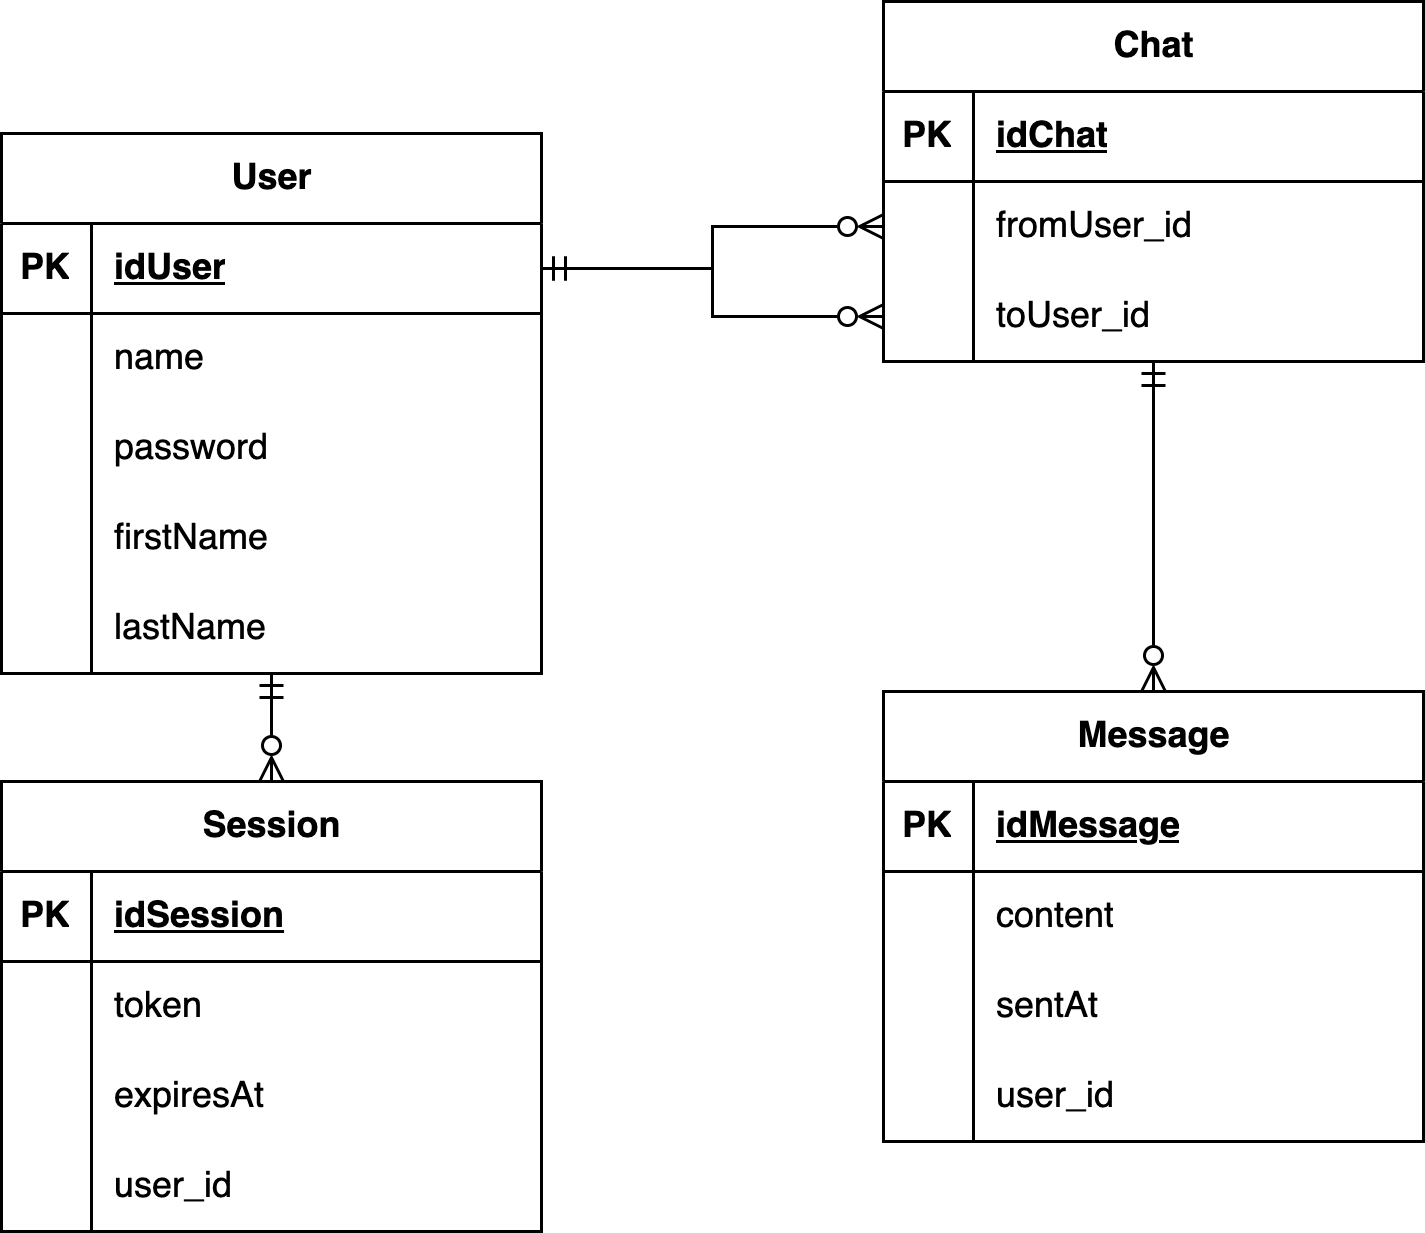

The diagram above was exported from draw.io. Its source (the exported page's mxGraphModel, read from the mxfile embedded in the PNG):
<mxGraphModel dx="1114" dy="999" grid="1" gridSize="10" guides="1" tooltips="1" connect="1" arrows="1" fold="1" page="1" pageScale="1" pageWidth="827" pageHeight="1169" math="0" shadow="0">
  <root>
    <mxCell id="0" />
    <mxCell id="1" parent="0" />
    <mxCell id="xMr_D5KllB31hLEroF9w-1" value="User" style="shape=table;startSize=30;container=1;collapsible=1;childLayout=tableLayout;fixedRows=1;rowLines=0;fontStyle=1;align=center;resizeLast=1;html=1;" vertex="1" parent="1">
      <mxGeometry x="120" y="264" width="180" height="180" as="geometry" />
    </mxCell>
    <mxCell id="xMr_D5KllB31hLEroF9w-2" value="" style="shape=tableRow;horizontal=0;startSize=0;swimlaneHead=0;swimlaneBody=0;fillColor=none;collapsible=0;dropTarget=0;points=[[0,0.5],[1,0.5]];portConstraint=eastwest;top=0;left=0;right=0;bottom=1;" vertex="1" parent="xMr_D5KllB31hLEroF9w-1">
      <mxGeometry y="30" width="180" height="30" as="geometry" />
    </mxCell>
    <mxCell id="xMr_D5KllB31hLEroF9w-3" value="PK" style="shape=partialRectangle;connectable=0;fillColor=none;top=0;left=0;bottom=0;right=0;fontStyle=1;overflow=hidden;whiteSpace=wrap;html=1;" vertex="1" parent="xMr_D5KllB31hLEroF9w-2">
      <mxGeometry width="30" height="30" as="geometry">
        <mxRectangle width="30" height="30" as="alternateBounds" />
      </mxGeometry>
    </mxCell>
    <mxCell id="xMr_D5KllB31hLEroF9w-4" value="idUser" style="shape=partialRectangle;connectable=0;fillColor=none;top=0;left=0;bottom=0;right=0;align=left;spacingLeft=6;fontStyle=5;overflow=hidden;whiteSpace=wrap;html=1;" vertex="1" parent="xMr_D5KllB31hLEroF9w-2">
      <mxGeometry x="30" width="150" height="30" as="geometry">
        <mxRectangle width="150" height="30" as="alternateBounds" />
      </mxGeometry>
    </mxCell>
    <mxCell id="xMr_D5KllB31hLEroF9w-5" value="" style="shape=tableRow;horizontal=0;startSize=0;swimlaneHead=0;swimlaneBody=0;fillColor=none;collapsible=0;dropTarget=0;points=[[0,0.5],[1,0.5]];portConstraint=eastwest;top=0;left=0;right=0;bottom=0;" vertex="1" parent="xMr_D5KllB31hLEroF9w-1">
      <mxGeometry y="60" width="180" height="30" as="geometry" />
    </mxCell>
    <mxCell id="xMr_D5KllB31hLEroF9w-6" value="" style="shape=partialRectangle;connectable=0;fillColor=none;top=0;left=0;bottom=0;right=0;editable=1;overflow=hidden;whiteSpace=wrap;html=1;" vertex="1" parent="xMr_D5KllB31hLEroF9w-5">
      <mxGeometry width="30" height="30" as="geometry">
        <mxRectangle width="30" height="30" as="alternateBounds" />
      </mxGeometry>
    </mxCell>
    <mxCell id="xMr_D5KllB31hLEroF9w-7" value="name" style="shape=partialRectangle;connectable=0;fillColor=none;top=0;left=0;bottom=0;right=0;align=left;spacingLeft=6;overflow=hidden;whiteSpace=wrap;html=1;" vertex="1" parent="xMr_D5KllB31hLEroF9w-5">
      <mxGeometry x="30" width="150" height="30" as="geometry">
        <mxRectangle width="150" height="30" as="alternateBounds" />
      </mxGeometry>
    </mxCell>
    <mxCell id="xMr_D5KllB31hLEroF9w-8" value="" style="shape=tableRow;horizontal=0;startSize=0;swimlaneHead=0;swimlaneBody=0;fillColor=none;collapsible=0;dropTarget=0;points=[[0,0.5],[1,0.5]];portConstraint=eastwest;top=0;left=0;right=0;bottom=0;" vertex="1" parent="xMr_D5KllB31hLEroF9w-1">
      <mxGeometry y="90" width="180" height="30" as="geometry" />
    </mxCell>
    <mxCell id="xMr_D5KllB31hLEroF9w-9" value="" style="shape=partialRectangle;connectable=0;fillColor=none;top=0;left=0;bottom=0;right=0;editable=1;overflow=hidden;whiteSpace=wrap;html=1;" vertex="1" parent="xMr_D5KllB31hLEroF9w-8">
      <mxGeometry width="30" height="30" as="geometry">
        <mxRectangle width="30" height="30" as="alternateBounds" />
      </mxGeometry>
    </mxCell>
    <mxCell id="xMr_D5KllB31hLEroF9w-10" value="password" style="shape=partialRectangle;connectable=0;fillColor=none;top=0;left=0;bottom=0;right=0;align=left;spacingLeft=6;overflow=hidden;whiteSpace=wrap;html=1;" vertex="1" parent="xMr_D5KllB31hLEroF9w-8">
      <mxGeometry x="30" width="150" height="30" as="geometry">
        <mxRectangle width="150" height="30" as="alternateBounds" />
      </mxGeometry>
    </mxCell>
    <mxCell id="xMr_D5KllB31hLEroF9w-11" value="" style="shape=tableRow;horizontal=0;startSize=0;swimlaneHead=0;swimlaneBody=0;fillColor=none;collapsible=0;dropTarget=0;points=[[0,0.5],[1,0.5]];portConstraint=eastwest;top=0;left=0;right=0;bottom=0;" vertex="1" parent="xMr_D5KllB31hLEroF9w-1">
      <mxGeometry y="120" width="180" height="30" as="geometry" />
    </mxCell>
    <mxCell id="xMr_D5KllB31hLEroF9w-12" value="" style="shape=partialRectangle;connectable=0;fillColor=none;top=0;left=0;bottom=0;right=0;editable=1;overflow=hidden;whiteSpace=wrap;html=1;" vertex="1" parent="xMr_D5KllB31hLEroF9w-11">
      <mxGeometry width="30" height="30" as="geometry">
        <mxRectangle width="30" height="30" as="alternateBounds" />
      </mxGeometry>
    </mxCell>
    <mxCell id="xMr_D5KllB31hLEroF9w-13" value="firstName" style="shape=partialRectangle;connectable=0;fillColor=none;top=0;left=0;bottom=0;right=0;align=left;spacingLeft=6;overflow=hidden;whiteSpace=wrap;html=1;" vertex="1" parent="xMr_D5KllB31hLEroF9w-11">
      <mxGeometry x="30" width="150" height="30" as="geometry">
        <mxRectangle width="150" height="30" as="alternateBounds" />
      </mxGeometry>
    </mxCell>
    <mxCell id="xMr_D5KllB31hLEroF9w-44" value="" style="shape=tableRow;horizontal=0;startSize=0;swimlaneHead=0;swimlaneBody=0;fillColor=none;collapsible=0;dropTarget=0;points=[[0,0.5],[1,0.5]];portConstraint=eastwest;top=0;left=0;right=0;bottom=0;" vertex="1" parent="xMr_D5KllB31hLEroF9w-1">
      <mxGeometry y="150" width="180" height="30" as="geometry" />
    </mxCell>
    <mxCell id="xMr_D5KllB31hLEroF9w-45" value="" style="shape=partialRectangle;connectable=0;fillColor=none;top=0;left=0;bottom=0;right=0;editable=1;overflow=hidden;whiteSpace=wrap;html=1;" vertex="1" parent="xMr_D5KllB31hLEroF9w-44">
      <mxGeometry width="30" height="30" as="geometry">
        <mxRectangle width="30" height="30" as="alternateBounds" />
      </mxGeometry>
    </mxCell>
    <mxCell id="xMr_D5KllB31hLEroF9w-46" value="lastName" style="shape=partialRectangle;connectable=0;fillColor=none;top=0;left=0;bottom=0;right=0;align=left;spacingLeft=6;overflow=hidden;whiteSpace=wrap;html=1;" vertex="1" parent="xMr_D5KllB31hLEroF9w-44">
      <mxGeometry x="30" width="150" height="30" as="geometry">
        <mxRectangle width="150" height="30" as="alternateBounds" />
      </mxGeometry>
    </mxCell>
    <mxCell id="xMr_D5KllB31hLEroF9w-18" value="Chat" style="shape=table;startSize=30;container=1;collapsible=1;childLayout=tableLayout;fixedRows=1;rowLines=0;fontStyle=1;align=center;resizeLast=1;html=1;" vertex="1" parent="1">
      <mxGeometry x="414" y="220" width="180" height="120" as="geometry" />
    </mxCell>
    <mxCell id="xMr_D5KllB31hLEroF9w-19" value="" style="shape=tableRow;horizontal=0;startSize=0;swimlaneHead=0;swimlaneBody=0;fillColor=none;collapsible=0;dropTarget=0;points=[[0,0.5],[1,0.5]];portConstraint=eastwest;top=0;left=0;right=0;bottom=1;" vertex="1" parent="xMr_D5KllB31hLEroF9w-18">
      <mxGeometry y="30" width="180" height="30" as="geometry" />
    </mxCell>
    <mxCell id="xMr_D5KllB31hLEroF9w-20" value="PK" style="shape=partialRectangle;connectable=0;fillColor=none;top=0;left=0;bottom=0;right=0;fontStyle=1;overflow=hidden;whiteSpace=wrap;html=1;" vertex="1" parent="xMr_D5KllB31hLEroF9w-19">
      <mxGeometry width="30" height="30" as="geometry">
        <mxRectangle width="30" height="30" as="alternateBounds" />
      </mxGeometry>
    </mxCell>
    <mxCell id="xMr_D5KllB31hLEroF9w-21" value="idChat" style="shape=partialRectangle;connectable=0;fillColor=none;top=0;left=0;bottom=0;right=0;align=left;spacingLeft=6;fontStyle=5;overflow=hidden;whiteSpace=wrap;html=1;" vertex="1" parent="xMr_D5KllB31hLEroF9w-19">
      <mxGeometry x="30" width="150" height="30" as="geometry">
        <mxRectangle width="150" height="30" as="alternateBounds" />
      </mxGeometry>
    </mxCell>
    <mxCell id="xMr_D5KllB31hLEroF9w-22" value="" style="shape=tableRow;horizontal=0;startSize=0;swimlaneHead=0;swimlaneBody=0;fillColor=none;collapsible=0;dropTarget=0;points=[[0,0.5],[1,0.5]];portConstraint=eastwest;top=0;left=0;right=0;bottom=0;" vertex="1" parent="xMr_D5KllB31hLEroF9w-18">
      <mxGeometry y="60" width="180" height="30" as="geometry" />
    </mxCell>
    <mxCell id="xMr_D5KllB31hLEroF9w-23" value="" style="shape=partialRectangle;connectable=0;fillColor=none;top=0;left=0;bottom=0;right=0;editable=1;overflow=hidden;whiteSpace=wrap;html=1;" vertex="1" parent="xMr_D5KllB31hLEroF9w-22">
      <mxGeometry width="30" height="30" as="geometry">
        <mxRectangle width="30" height="30" as="alternateBounds" />
      </mxGeometry>
    </mxCell>
    <mxCell id="xMr_D5KllB31hLEroF9w-24" value="fromUser_id" style="shape=partialRectangle;connectable=0;fillColor=none;top=0;left=0;bottom=0;right=0;align=left;spacingLeft=6;overflow=hidden;whiteSpace=wrap;html=1;" vertex="1" parent="xMr_D5KllB31hLEroF9w-22">
      <mxGeometry x="30" width="150" height="30" as="geometry">
        <mxRectangle width="150" height="30" as="alternateBounds" />
      </mxGeometry>
    </mxCell>
    <mxCell id="xMr_D5KllB31hLEroF9w-25" value="" style="shape=tableRow;horizontal=0;startSize=0;swimlaneHead=0;swimlaneBody=0;fillColor=none;collapsible=0;dropTarget=0;points=[[0,0.5],[1,0.5]];portConstraint=eastwest;top=0;left=0;right=0;bottom=0;" vertex="1" parent="xMr_D5KllB31hLEroF9w-18">
      <mxGeometry y="90" width="180" height="30" as="geometry" />
    </mxCell>
    <mxCell id="xMr_D5KllB31hLEroF9w-26" value="" style="shape=partialRectangle;connectable=0;fillColor=none;top=0;left=0;bottom=0;right=0;editable=1;overflow=hidden;whiteSpace=wrap;html=1;" vertex="1" parent="xMr_D5KllB31hLEroF9w-25">
      <mxGeometry width="30" height="30" as="geometry">
        <mxRectangle width="30" height="30" as="alternateBounds" />
      </mxGeometry>
    </mxCell>
    <mxCell id="xMr_D5KllB31hLEroF9w-27" value="toUser_id" style="shape=partialRectangle;connectable=0;fillColor=none;top=0;left=0;bottom=0;right=0;align=left;spacingLeft=6;overflow=hidden;whiteSpace=wrap;html=1;" vertex="1" parent="xMr_D5KllB31hLEroF9w-25">
      <mxGeometry x="30" width="150" height="30" as="geometry">
        <mxRectangle width="150" height="30" as="alternateBounds" />
      </mxGeometry>
    </mxCell>
    <mxCell id="xMr_D5KllB31hLEroF9w-31" value="Message" style="shape=table;startSize=30;container=1;collapsible=1;childLayout=tableLayout;fixedRows=1;rowLines=0;fontStyle=1;align=center;resizeLast=1;html=1;" vertex="1" parent="1">
      <mxGeometry x="414" y="450" width="180" height="150" as="geometry" />
    </mxCell>
    <mxCell id="xMr_D5KllB31hLEroF9w-32" value="" style="shape=tableRow;horizontal=0;startSize=0;swimlaneHead=0;swimlaneBody=0;fillColor=none;collapsible=0;dropTarget=0;points=[[0,0.5],[1,0.5]];portConstraint=eastwest;top=0;left=0;right=0;bottom=1;" vertex="1" parent="xMr_D5KllB31hLEroF9w-31">
      <mxGeometry y="30" width="180" height="30" as="geometry" />
    </mxCell>
    <mxCell id="xMr_D5KllB31hLEroF9w-33" value="PK" style="shape=partialRectangle;connectable=0;fillColor=none;top=0;left=0;bottom=0;right=0;fontStyle=1;overflow=hidden;whiteSpace=wrap;html=1;" vertex="1" parent="xMr_D5KllB31hLEroF9w-32">
      <mxGeometry width="30" height="30" as="geometry">
        <mxRectangle width="30" height="30" as="alternateBounds" />
      </mxGeometry>
    </mxCell>
    <mxCell id="xMr_D5KllB31hLEroF9w-34" value="idMessage" style="shape=partialRectangle;connectable=0;fillColor=none;top=0;left=0;bottom=0;right=0;align=left;spacingLeft=6;fontStyle=5;overflow=hidden;whiteSpace=wrap;html=1;" vertex="1" parent="xMr_D5KllB31hLEroF9w-32">
      <mxGeometry x="30" width="150" height="30" as="geometry">
        <mxRectangle width="150" height="30" as="alternateBounds" />
      </mxGeometry>
    </mxCell>
    <mxCell id="xMr_D5KllB31hLEroF9w-35" value="" style="shape=tableRow;horizontal=0;startSize=0;swimlaneHead=0;swimlaneBody=0;fillColor=none;collapsible=0;dropTarget=0;points=[[0,0.5],[1,0.5]];portConstraint=eastwest;top=0;left=0;right=0;bottom=0;" vertex="1" parent="xMr_D5KllB31hLEroF9w-31">
      <mxGeometry y="60" width="180" height="30" as="geometry" />
    </mxCell>
    <mxCell id="xMr_D5KllB31hLEroF9w-36" value="" style="shape=partialRectangle;connectable=0;fillColor=none;top=0;left=0;bottom=0;right=0;editable=1;overflow=hidden;whiteSpace=wrap;html=1;" vertex="1" parent="xMr_D5KllB31hLEroF9w-35">
      <mxGeometry width="30" height="30" as="geometry">
        <mxRectangle width="30" height="30" as="alternateBounds" />
      </mxGeometry>
    </mxCell>
    <mxCell id="xMr_D5KllB31hLEroF9w-37" value="content" style="shape=partialRectangle;connectable=0;fillColor=none;top=0;left=0;bottom=0;right=0;align=left;spacingLeft=6;overflow=hidden;whiteSpace=wrap;html=1;" vertex="1" parent="xMr_D5KllB31hLEroF9w-35">
      <mxGeometry x="30" width="150" height="30" as="geometry">
        <mxRectangle width="150" height="30" as="alternateBounds" />
      </mxGeometry>
    </mxCell>
    <mxCell id="xMr_D5KllB31hLEroF9w-38" value="" style="shape=tableRow;horizontal=0;startSize=0;swimlaneHead=0;swimlaneBody=0;fillColor=none;collapsible=0;dropTarget=0;points=[[0,0.5],[1,0.5]];portConstraint=eastwest;top=0;left=0;right=0;bottom=0;" vertex="1" parent="xMr_D5KllB31hLEroF9w-31">
      <mxGeometry y="90" width="180" height="30" as="geometry" />
    </mxCell>
    <mxCell id="xMr_D5KllB31hLEroF9w-39" value="" style="shape=partialRectangle;connectable=0;fillColor=none;top=0;left=0;bottom=0;right=0;editable=1;overflow=hidden;whiteSpace=wrap;html=1;" vertex="1" parent="xMr_D5KllB31hLEroF9w-38">
      <mxGeometry width="30" height="30" as="geometry">
        <mxRectangle width="30" height="30" as="alternateBounds" />
      </mxGeometry>
    </mxCell>
    <mxCell id="xMr_D5KllB31hLEroF9w-40" value="sentAt" style="shape=partialRectangle;connectable=0;fillColor=none;top=0;left=0;bottom=0;right=0;align=left;spacingLeft=6;overflow=hidden;whiteSpace=wrap;html=1;" vertex="1" parent="xMr_D5KllB31hLEroF9w-38">
      <mxGeometry x="30" width="150" height="30" as="geometry">
        <mxRectangle width="150" height="30" as="alternateBounds" />
      </mxGeometry>
    </mxCell>
    <mxCell id="xMr_D5KllB31hLEroF9w-41" value="" style="shape=tableRow;horizontal=0;startSize=0;swimlaneHead=0;swimlaneBody=0;fillColor=none;collapsible=0;dropTarget=0;points=[[0,0.5],[1,0.5]];portConstraint=eastwest;top=0;left=0;right=0;bottom=0;" vertex="1" parent="xMr_D5KllB31hLEroF9w-31">
      <mxGeometry y="120" width="180" height="30" as="geometry" />
    </mxCell>
    <mxCell id="xMr_D5KllB31hLEroF9w-42" value="" style="shape=partialRectangle;connectable=0;fillColor=none;top=0;left=0;bottom=0;right=0;editable=1;overflow=hidden;whiteSpace=wrap;html=1;" vertex="1" parent="xMr_D5KllB31hLEroF9w-41">
      <mxGeometry width="30" height="30" as="geometry">
        <mxRectangle width="30" height="30" as="alternateBounds" />
      </mxGeometry>
    </mxCell>
    <mxCell id="xMr_D5KllB31hLEroF9w-43" value="user_id" style="shape=partialRectangle;connectable=0;fillColor=none;top=0;left=0;bottom=0;right=0;align=left;spacingLeft=6;overflow=hidden;whiteSpace=wrap;html=1;" vertex="1" parent="xMr_D5KllB31hLEroF9w-41">
      <mxGeometry x="30" width="150" height="30" as="geometry">
        <mxRectangle width="150" height="30" as="alternateBounds" />
      </mxGeometry>
    </mxCell>
    <mxCell id="xMr_D5KllB31hLEroF9w-50" style="edgeStyle=orthogonalEdgeStyle;rounded=0;orthogonalLoop=1;jettySize=auto;html=1;exitX=1;exitY=0.5;exitDx=0;exitDy=0;entryX=0;entryY=0.5;entryDx=0;entryDy=0;endArrow=ERzeroToMany;endFill=0;startArrow=ERmandOne;startFill=0;" edge="1" parent="1" source="xMr_D5KllB31hLEroF9w-2" target="xMr_D5KllB31hLEroF9w-22">
      <mxGeometry relative="1" as="geometry" />
    </mxCell>
    <mxCell id="xMr_D5KllB31hLEroF9w-51" style="edgeStyle=orthogonalEdgeStyle;rounded=0;orthogonalLoop=1;jettySize=auto;html=1;exitX=1;exitY=0.5;exitDx=0;exitDy=0;entryX=0;entryY=0.5;entryDx=0;entryDy=0;endArrow=ERzeroToMany;endFill=0;startArrow=ERmandOne;startFill=0;" edge="1" parent="1" source="xMr_D5KllB31hLEroF9w-2" target="xMr_D5KllB31hLEroF9w-25">
      <mxGeometry relative="1" as="geometry">
        <mxPoint x="300" y="245" as="sourcePoint" />
        <mxPoint x="424" y="305" as="targetPoint" />
      </mxGeometry>
    </mxCell>
    <mxCell id="xMr_D5KllB31hLEroF9w-52" style="edgeStyle=orthogonalEdgeStyle;rounded=0;orthogonalLoop=1;jettySize=auto;html=1;endArrow=ERzeroToMany;endFill=0;startArrow=ERmandOne;startFill=0;" edge="1" parent="1" source="xMr_D5KllB31hLEroF9w-18" target="xMr_D5KllB31hLEroF9w-31">
      <mxGeometry relative="1" as="geometry">
        <mxPoint x="300" y="245" as="sourcePoint" />
        <mxPoint x="424" y="335" as="targetPoint" />
      </mxGeometry>
    </mxCell>
    <mxCell id="xMr_D5KllB31hLEroF9w-53" value="Session" style="shape=table;startSize=30;container=1;collapsible=1;childLayout=tableLayout;fixedRows=1;rowLines=0;fontStyle=1;align=center;resizeLast=1;html=1;" vertex="1" parent="1">
      <mxGeometry x="120" y="480" width="180" height="150" as="geometry" />
    </mxCell>
    <mxCell id="xMr_D5KllB31hLEroF9w-54" value="" style="shape=tableRow;horizontal=0;startSize=0;swimlaneHead=0;swimlaneBody=0;fillColor=none;collapsible=0;dropTarget=0;points=[[0,0.5],[1,0.5]];portConstraint=eastwest;top=0;left=0;right=0;bottom=1;" vertex="1" parent="xMr_D5KllB31hLEroF9w-53">
      <mxGeometry y="30" width="180" height="30" as="geometry" />
    </mxCell>
    <mxCell id="xMr_D5KllB31hLEroF9w-55" value="PK" style="shape=partialRectangle;connectable=0;fillColor=none;top=0;left=0;bottom=0;right=0;fontStyle=1;overflow=hidden;whiteSpace=wrap;html=1;" vertex="1" parent="xMr_D5KllB31hLEroF9w-54">
      <mxGeometry width="30" height="30" as="geometry">
        <mxRectangle width="30" height="30" as="alternateBounds" />
      </mxGeometry>
    </mxCell>
    <mxCell id="xMr_D5KllB31hLEroF9w-56" value="idSession" style="shape=partialRectangle;connectable=0;fillColor=none;top=0;left=0;bottom=0;right=0;align=left;spacingLeft=6;fontStyle=5;overflow=hidden;whiteSpace=wrap;html=1;" vertex="1" parent="xMr_D5KllB31hLEroF9w-54">
      <mxGeometry x="30" width="150" height="30" as="geometry">
        <mxRectangle width="150" height="30" as="alternateBounds" />
      </mxGeometry>
    </mxCell>
    <mxCell id="xMr_D5KllB31hLEroF9w-57" value="" style="shape=tableRow;horizontal=0;startSize=0;swimlaneHead=0;swimlaneBody=0;fillColor=none;collapsible=0;dropTarget=0;points=[[0,0.5],[1,0.5]];portConstraint=eastwest;top=0;left=0;right=0;bottom=0;" vertex="1" parent="xMr_D5KllB31hLEroF9w-53">
      <mxGeometry y="60" width="180" height="30" as="geometry" />
    </mxCell>
    <mxCell id="xMr_D5KllB31hLEroF9w-58" value="" style="shape=partialRectangle;connectable=0;fillColor=none;top=0;left=0;bottom=0;right=0;editable=1;overflow=hidden;whiteSpace=wrap;html=1;" vertex="1" parent="xMr_D5KllB31hLEroF9w-57">
      <mxGeometry width="30" height="30" as="geometry">
        <mxRectangle width="30" height="30" as="alternateBounds" />
      </mxGeometry>
    </mxCell>
    <mxCell id="xMr_D5KllB31hLEroF9w-59" value="token" style="shape=partialRectangle;connectable=0;fillColor=none;top=0;left=0;bottom=0;right=0;align=left;spacingLeft=6;overflow=hidden;whiteSpace=wrap;html=1;" vertex="1" parent="xMr_D5KllB31hLEroF9w-57">
      <mxGeometry x="30" width="150" height="30" as="geometry">
        <mxRectangle width="150" height="30" as="alternateBounds" />
      </mxGeometry>
    </mxCell>
    <mxCell id="xMr_D5KllB31hLEroF9w-60" value="" style="shape=tableRow;horizontal=0;startSize=0;swimlaneHead=0;swimlaneBody=0;fillColor=none;collapsible=0;dropTarget=0;points=[[0,0.5],[1,0.5]];portConstraint=eastwest;top=0;left=0;right=0;bottom=0;" vertex="1" parent="xMr_D5KllB31hLEroF9w-53">
      <mxGeometry y="90" width="180" height="30" as="geometry" />
    </mxCell>
    <mxCell id="xMr_D5KllB31hLEroF9w-61" value="" style="shape=partialRectangle;connectable=0;fillColor=none;top=0;left=0;bottom=0;right=0;editable=1;overflow=hidden;whiteSpace=wrap;html=1;" vertex="1" parent="xMr_D5KllB31hLEroF9w-60">
      <mxGeometry width="30" height="30" as="geometry">
        <mxRectangle width="30" height="30" as="alternateBounds" />
      </mxGeometry>
    </mxCell>
    <mxCell id="xMr_D5KllB31hLEroF9w-62" value="expiresAt" style="shape=partialRectangle;connectable=0;fillColor=none;top=0;left=0;bottom=0;right=0;align=left;spacingLeft=6;overflow=hidden;whiteSpace=wrap;html=1;" vertex="1" parent="xMr_D5KllB31hLEroF9w-60">
      <mxGeometry x="30" width="150" height="30" as="geometry">
        <mxRectangle width="150" height="30" as="alternateBounds" />
      </mxGeometry>
    </mxCell>
    <mxCell id="xMr_D5KllB31hLEroF9w-63" value="" style="shape=tableRow;horizontal=0;startSize=0;swimlaneHead=0;swimlaneBody=0;fillColor=none;collapsible=0;dropTarget=0;points=[[0,0.5],[1,0.5]];portConstraint=eastwest;top=0;left=0;right=0;bottom=0;" vertex="1" parent="xMr_D5KllB31hLEroF9w-53">
      <mxGeometry y="120" width="180" height="30" as="geometry" />
    </mxCell>
    <mxCell id="xMr_D5KllB31hLEroF9w-64" value="" style="shape=partialRectangle;connectable=0;fillColor=none;top=0;left=0;bottom=0;right=0;editable=1;overflow=hidden;whiteSpace=wrap;html=1;" vertex="1" parent="xMr_D5KllB31hLEroF9w-63">
      <mxGeometry width="30" height="30" as="geometry">
        <mxRectangle width="30" height="30" as="alternateBounds" />
      </mxGeometry>
    </mxCell>
    <mxCell id="xMr_D5KllB31hLEroF9w-65" value="user_id" style="shape=partialRectangle;connectable=0;fillColor=none;top=0;left=0;bottom=0;right=0;align=left;spacingLeft=6;overflow=hidden;whiteSpace=wrap;html=1;" vertex="1" parent="xMr_D5KllB31hLEroF9w-63">
      <mxGeometry x="30" width="150" height="30" as="geometry">
        <mxRectangle width="150" height="30" as="alternateBounds" />
      </mxGeometry>
    </mxCell>
    <mxCell id="xMr_D5KllB31hLEroF9w-69" style="edgeStyle=orthogonalEdgeStyle;rounded=0;orthogonalLoop=1;jettySize=auto;html=1;endArrow=ERzeroToMany;endFill=0;startArrow=ERmandOne;startFill=0;" edge="1" parent="1" source="xMr_D5KllB31hLEroF9w-1" target="xMr_D5KllB31hLEroF9w-53">
      <mxGeometry relative="1" as="geometry">
        <mxPoint x="514" y="350" as="sourcePoint" />
        <mxPoint x="514" y="460" as="targetPoint" />
      </mxGeometry>
    </mxCell>
  </root>
</mxGraphModel>